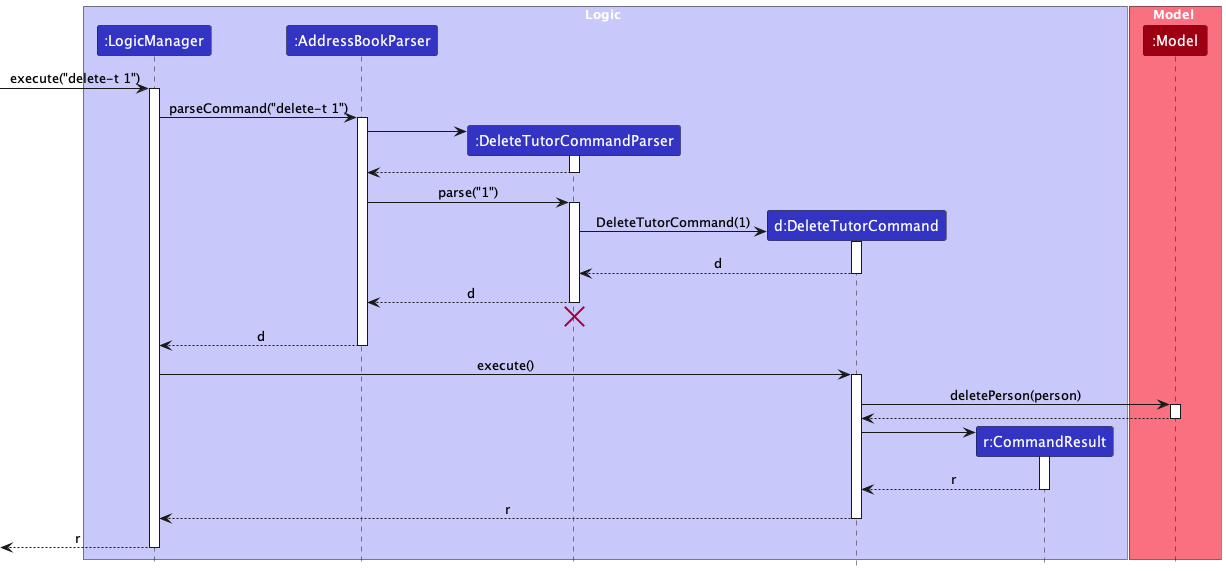

The diagram above was rendered by PlantUML. Its source (embedded in the PNG):
@startuml
!include style.puml
skinparam ArrowFontStyle plain

box Logic LOGIC_COLOR_T1
participant ":LogicManager" as LogicManager LOGIC_COLOR
participant ":AddressBookParser" as AddressBookParser LOGIC_COLOR
participant ":DeleteTutorCommandParser" as DeleteTutorCommandParser LOGIC_COLOR
participant "d:DeleteTutorCommand" as DeleteTutorCommand LOGIC_COLOR
participant "r:CommandResult" as CommandResult LOGIC_COLOR
end box

box Model MODEL_COLOR_T1
participant ":Model" as Model MODEL_COLOR
end box

[-> LogicManager : execute("delete-t 1")
activate LogicManager

LogicManager -> AddressBookParser : parseCommand("delete-t 1")
activate AddressBookParser

create DeleteTutorCommandParser
AddressBookParser -> DeleteTutorCommandParser
activate DeleteTutorCommandParser

DeleteTutorCommandParser --> AddressBookParser
deactivate DeleteTutorCommandParser

AddressBookParser -> DeleteTutorCommandParser : parse("1")
activate DeleteTutorCommandParser

create DeleteTutorCommand
DeleteTutorCommandParser -> DeleteTutorCommand : DeleteTutorCommand(1)
activate DeleteTutorCommand

DeleteTutorCommand --> DeleteTutorCommandParser : d
deactivate DeleteTutorCommand

DeleteTutorCommandParser --> AddressBookParser : d
deactivate DeleteTutorCommandParser
'Hidden arrow to position the destroy marker below the end of the activation bar.
DeleteTutorCommandParser -[hidden]-> AddressBookParser
destroy DeleteTutorCommandParser

AddressBookParser --> LogicManager : d
deactivate AddressBookParser

LogicManager -> DeleteTutorCommand : execute()
activate DeleteTutorCommand

DeleteTutorCommand -> Model : deletePerson(person)
activate Model

Model --> DeleteTutorCommand
deactivate Model

create CommandResult
DeleteTutorCommand -> CommandResult
activate CommandResult

CommandResult --> DeleteTutorCommand : r
deactivate CommandResult

DeleteTutorCommand --> LogicManager : r
deactivate DeleteTutorCommand

[<-- LogicManager : r
deactivate LogicManager
@enduml